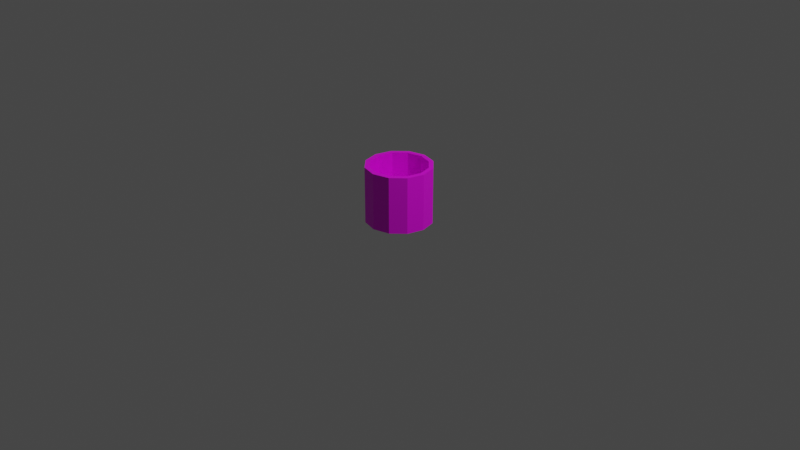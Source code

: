 # Source: Papelera.blend  (saved by Blender 2.93.20; exported with 4.5.12 LTS)
import bpy
from mathutils import Matrix  # noqa: F401  (used for matrix-valued properties, if any)

bpy.ops.wm.read_factory_settings(use_empty=True)
scene = bpy.context.scene
scene.name = 'Scene'

# ---- collections
col_collection = bpy.data.collections.new('Collection'); scene.collection.children.link(col_collection)

# ---- images (referenced by path relative to the original .blend; pixels are not part of the script)
import os
ASSET_DIR = os.environ.get("B2B_ASSET_DIR", "")  # directory of the original .blend (textures are referenced by path, not embedded)
HERE = os.path.dirname(os.path.abspath(__file__))  # packed textures are extracted next to this script under _unpacked/

def load_image(name, relpath, width, height, colorspace="sRGB"):
    """Load a texture the original file referenced (path relative to the .blend, or extracted next to this script)."""
    p = next((c for c in (os.path.join(HERE, relpath), os.path.join(ASSET_DIR, relpath)) if relpath and os.path.exists(c)), "")
    if p:
        img = bpy.data.images.load(p, check_existing=True)
        img.name = name
    else:  # same state as the original file: an image datablock whose file is absent (Cycles renders it pink)
        img = bpy.data.images.new(name, width, height)
        img.source = "FILE"
        img.filepath = "//" + (relpath or name)
    img.colorspace_settings.name = colorspace
    return img
img_papelera_png = load_image('Papelera.png', 'Papelera.png', 1024, 1024, 'sRGB')

# ---- materials (node trees are filled in below, after node groups)
mat_material_001 = bpy.data.materials.new('Material.001')
mat_material_001.use_transparent_shadow = False

# ---- material node trees
mat_material_001.use_nodes = True; mat_material_001.node_tree.nodes.clear()
_N = mat_material_001.node_tree.nodes; _L = mat_material_001.node_tree.links
n0 = _N.new('ShaderNodeBsdfPrincipled'); n0.name = 'Principled BSDF'; n0.location = (10, 300)
n0.distribution = 'GGX'
n0.subsurface_method = 'BURLEY'
n0.inputs[3].default_value = 1.45
n0.inputs[27].default_value = (0.0, 0.0, 0.0, 1.0)
n0.inputs[28].default_value = 1.0
n1 = _N.new('ShaderNodeOutputMaterial'); n1.name = 'Material Output'; n1.location = (300, 300)
n2 = _N.new('ShaderNodeTexImage'); n2.name = 'Image Texture'; n2.location = (-280, 280)
n2.image = img_papelera_png
_L.new(n0.outputs[0], n1.inputs[0])
_L.new(n2.outputs[0], n0.inputs[0])
n1.is_active_output = True

# ---- world
world_world = bpy.data.worlds.new('World'); scene.world = world_world
world_world.use_nodes = True; world_world.node_tree.nodes.clear()
_N = world_world.node_tree.nodes; _L = world_world.node_tree.links
n0 = _N.new('ShaderNodeOutputWorld'); n0.name = 'World Output'; n0.location = (300, 300)
n1 = _N.new('ShaderNodeBackground'); n1.name = 'Background'; n1.location = (10, 300)
n1.inputs[0].default_value = (0.05088, 0.05088, 0.05088, 1.0)
_L.new(n1.outputs[0], n0.inputs[0])
n0.is_active_output = True
world_world.color = (0.05088, 0.05088, 0.05088)
world_world.use_sun_shadow = False
world_world.sun_shadow_jitter_overblur = 0.0

# ---- cameras
cam_camera = bpy.data.cameras.new('Camera')
cam_camera.clip_end = 100.0
cam_camera.ortho_scale = 7.314

# ---- lights
light_light = bpy.data.lights.new('Light', 'POINT')
light_light.transmission_factor = 0.0
light_light.energy = 1000.0
light_light.shadow_soft_size = 0.1
light_light.shadow_maximum_resolution = 0.006
light_light.use_absolute_resolution = True

# ---- meshes
me_circle = bpy.data.meshes.new('Circle')
me_circle.from_pydata([(0.0, 1.0, 0.0), (-0.5, 0.866, 0.0), (-0.866, 0.5, 0.0), (-1.0, -4.371e-08, 0.0), (-0.866, -0.5, 0.0), (-0.5, -0.866, 0.0), (8.742e-08, -1.0, 0.0), (0.5, -0.866, 0.0), (0.866, -0.5, 0.0), (1.0, 1.192e-08, 0.0), (0.866, 0.5, 0.0), (0.5, 0.866, 0.0), (-0.4324, 0.749, 1.0), (-2.084e-09, 0.8649, 1.0), (-0.749, 0.4324, 1.0), (-0.8649, -3.537e-08, 1.0), (-0.749, -0.4324, 1.0), (-0.4324, -0.749, 1.0), (8.117e-08, -0.8649, 1.0), (0.4324, -0.749, 1.0), (0.749, -0.4324, 1.0), (0.8649, 1.192e-08, 1.0), (0.749, 0.4324, 1.0), (0.4324, 0.749, 1.0), (-0.5, 0.866, 1.0), (0.0, 1.0, 1.0), (-0.866, 0.5, 1.0), (-1.0, -4.371e-08, 1.0), (-0.866, -0.5, 1.0), (-0.5, -0.866, 1.0), (8.742e-08, -1.0, 1.0), (0.5, -0.866, 1.0), (0.866, -0.5, 1.0), (1.0, 1.192e-08, 1.0), (0.866, 0.5, 1.0), (0.5, 0.866, 1.0), (-0.4324, 0.749, 1.0), (-2.084e-09, 0.8649, 1.0), (-0.749, 0.4324, 1.0), (-0.8649, -3.537e-08, 1.0), (-0.749, -0.4324, 1.0), (-0.4324, -0.749, 1.0), (8.117e-08, -0.8649, 1.0), (0.4324, -0.749, 1.0), (0.749, -0.4324, 1.0), (0.8649, 1.192e-08, 1.0), (0.749, 0.4324, 1.0), (0.4324, 0.749, 1.0), (-0.4324, 0.749, 0.2237), (-8.456e-08, 0.8649, 0.2237), (-0.749, 0.4324, 0.2237), (-0.8649, -3.537e-08, 0.2237), (-0.749, -0.4324, 0.2237), (-0.4324, -0.749, 0.2237), (-1.309e-09, -0.8649, 0.2237), (0.4324, -0.749, 0.2237), (0.749, -0.4324, 0.2237), (0.8649, 1.192e-08, 0.2237), (0.749, 0.4324, 0.2237), (0.4324, 0.749, 0.2237)], [], [(1, 0, 11, 10, 9, 8, 7, 6, 5, 4, 3, 2), (23, 13, 37, 47), (3, 4, 28, 27), (10, 11, 35, 34), (0, 1, 24, 25), (7, 8, 32, 31), (4, 5, 29, 28), (11, 0, 25, 35), (1, 2, 26, 24), (8, 9, 33, 32), (5, 6, 30, 29), (2, 3, 27, 26), (9, 10, 34, 33), (6, 7, 31, 30), (12, 13, 25, 24), (14, 12, 24, 26), (15, 14, 26, 27), (16, 15, 27, 28), (17, 16, 28, 29), (18, 17, 29, 30), (19, 18, 30, 31), (20, 19, 31, 32), (21, 20, 32, 33), (22, 21, 33, 34), (23, 22, 34, 35), (13, 23, 35, 25), (40, 41, 53, 52), (12, 14, 38, 36), (20, 21, 45, 44), (17, 18, 42, 41), (14, 15, 39, 38), (21, 22, 46, 45), (18, 19, 43, 42), (15, 16, 40, 39), (22, 23, 47, 46), (13, 12, 36, 37), (19, 20, 44, 43), (16, 17, 41, 40), (48, 50, 51, 52, 53, 54, 55, 56, 57, 58, 59, 49), (47, 37, 49, 59), (36, 38, 50, 48), (44, 45, 57, 56), (41, 42, 54, 53), (38, 39, 51, 50), (45, 46, 58, 57), (42, 43, 55, 54), (39, 40, 52, 51), (46, 47, 59, 58), (37, 36, 48, 49), (43, 44, 56, 55)])
_uv = me_circle.uv_layers.new(name='UVMap')
_uv.uv.foreach_set('vector', [0.7666, 0.2407, 0.859, 0.1819, 0.9419, 0.265, 0.8669, 0.8843, 0.8669, 0.8843, 0.8669, 0.8843, 0.8669, 0.8843, 0.8669, 0.8843, 0.8669, 0.8843, 0.8669, 0.8843, 0.9939, 0.9311, 0.7901, 0.9771, 0.4375, 0.3789, 0.7969, 0.2441, 0.4375, 0.3789, 0.4375, 0.3789, 0.4776, 0.3948, 0.3042, 0.4006, 0.3011, 0.5742, 0.428, 0.6211, 0.7165, 0.427, 0.5357, 0.4138, 0.5445, 0.6502, 0.6948, 0.6223, 0.7908, 0.06717, 0.7651, 0.6313, 0.865, 0.3804, 0.9341, 0.4099, 0.0577, 0.3169, 0.1879, 0.32, 0.1972, 0.5153, 0.06545, 0.5293, 0.3646, 0.382, 0.4608, 0.4425, 0.4375, 0.6734, 0.3755, 0.5789, 0.8752, 0.05103, 0.7908, 0.06717, 0.9341, 0.4099, 0.977, 0.05647, 0.7651, 0.6313, 0.7947, 0.9275, 0.9585, 0.4311, 0.865, 0.3804, 0.2809, 0.8796, 0.3352, 0.8951, 0.3321, 0.9757, 0.2778, 0.9773, 0.4391, 0.5308, 0.3476, 0.5463, 0.3894, 0.396, 0.4375, 0.3789, 0.7947, 0.9275, 0.9923, 0.9466, 0.983, 0.4599, 0.9585, 0.4311, 0.577, 0.9013, 0.5786, 0.8145, 0.5274, 0.8192, 0.5259, 0.8936, 0.4251, 0.5107, 0.3755, 0.4053, 0.3925, 0.3417, 0.4375, 0.3789, 0.9601, 0.3572, 0.8976, 0.4627, 0.8241, 0.6858, 0.7906, 0.3556, 0.8204, 0.5556, 0.9601, 0.3572, 0.7906, 0.3556, 0.7833, 0.831, 0.8204, 0.5556, 0.8204, 0.5556, 0.7833, 0.831, 0.9474, 0.6025, 0.8204, 0.5556, 0.8204, 0.5556, 0.9474, 0.6025, 0.8204, 0.5556, 0.67, 0.4611, 0.67, 0.4611, 0.67, 0.4611, 0.67, 0.4611, 0.6902, 0.4161, 0.6902, 0.4161, 0.6902, 0.4161, 0.6902, 0.4161, 0.3832, 0.2998, 0.3832, 0.2998, 0.3832, 0.2998, 0.3832, 0.2998, 0.3832, 0.2998, 0.3832, 0.2998, 0.3832, 0.2998, 0.3832, 0.2998, 0.3832, 0.2998, 0.3832, 0.2998, 0.3832, 0.2998, 0.3832, 0.2998, 0.4003, 0.4068, 0.4375, 0.4812, 0.3987, 0.5076, 0.3724, 0.4688, 0.6514, 0.3076, 0.6514, 0.3076, 0.6514, 0.3076, 0.6514, 0.3076, 0.6434, 0.6952, 0.5708, 0.7044, 0.5662, 0.8223, 0.6458, 0.8409, 0.8715, 0.9715, 0.8983, 0.9018, 0.8239, 0.09104, 0.826, 0.9864, 0.8594, 0.1387, 0.4375, 0.3789, 0.4375, 0.3789, 0.6289, 0.7852, 0.4375, 0.3789, 0.4375, 0.3789, 0.4375, 0.3789, 0.4375, 0.3789, 0.4375, 0.3789, 0.4375, 0.3789, 0.4375, 0.3789, 0.4375, 0.3789, 0.4375, 0.3789, 0.4375, 0.3789, 0.4375, 0.3789, 0.4375, 0.3789, 0.4375, 0.3789, 0.4375, 0.3789, 0.4375, 0.3789, 0.4375, 0.3789, 0.4375, 0.3789, 0.4375, 0.3789, 0.4375, 0.3789, 0.4375, 0.3789, 0.4375, 0.3789, 0.4375, 0.3789, 0.4375, 0.3789, 0.4375, 0.3789, 0.4375, 0.3789, 0.4375, 0.3789, 0.4375, 0.3789, 0.4375, 0.3789, 0.7969, 0.2441, 0.8594, 0.1387, 0.6289, 0.7852, 0.4375, 0.3789, 0.4375, 0.3789, 0.4375, 0.3789, 0.4375, 0.3789, 0.4375, 0.3789, 0.4375, 0.3789, 0.4375, 0.3789, 0.4375, 0.3789, 0.4375, 0.3789, 0.8591, 0.5774, 0.8517, 0.7912, 0.8251, 0.6111, 0.9779, 0.7012, 0.8239, 0.09104, 0.7882, 0.1444, 0.8876, 0.6807, 0.9081, 0.7343, 0.9269, 0.3814, 0.8224, 0.5165, 0.8576, 0.8723, 0.9863, 0.4846, 0.9419, 0.5261, 0.8397, 0.5536, 0.9863, 0.4846, 0.8576, 0.8723, 0.9495, 0.8176, 0.8432, 0.712, 0.8517, 0.7912, 0.8591, 0.5774, 0.852, 0.7523, 0.8551, 0.3377, 0.9269, 0.3814, 0.9081, 0.7343, 0.8083, 0.9918, 0.7725, 0.9849, 0.768, 0.9505, 0.8038, 0.9545, 0.8432, 0.712, 0.9058, 0.8707, 0.8251, 0.6111, 0.8517, 0.7912, 0.8551, 0.3377, 0.8171, 0.6966, 0.8224, 0.5165, 0.9269, 0.3814, 0.8935, 0.5245, 0.808, 0.1841, 0.8876, 0.6807, 0.7882, 0.1444, 0.9058, 0.8707, 0.8591, 0.384, 0.9779, 0.7012, 0.8251, 0.6111, 0.8171, 0.6966, 0.9419, 0.5261, 0.8576, 0.8723, 0.8224, 0.5165, 0.8397, 0.5536, 0.9495, 0.8176, 0.8591, 0.5774, 0.9863, 0.4846, 0.808, 0.1841, 0.852, 0.7523, 0.9081, 0.7343, 0.8876, 0.6807])
me_circle.materials.append(mat_material_001)
me_circle.use_remesh_fix_poles = True
me_circle.use_remesh_preserve_attributes = False
me_circle.update()

# ---- objects
ob_light = bpy.data.objects.new('Light', light_light)
ob_camera = bpy.data.objects.new('Camera', cam_camera)
ob_circle = bpy.data.objects.new('Circle', me_circle)

# ---- transforms, parenting, visibility, modifiers, constraints
ob_light.location = (4.076, 1.005, 5.904)
ob_light.rotation_euler = (0.6503, 0.05522, 1.866)
ob_light.lock_rotations_4d = False
ob_light.empty_display_type = 'ARROWS'
ob_light.color = (0.0, 0.0, 0.0, 0.0)
ob_light.lineart.crease_threshold = 0.0
ob_camera.location = (7.359, -6.926, 4.958)
ob_camera.rotation_euler = (1.109, 0.0, 0.8149)
ob_camera.lock_rotations_4d = False
ob_camera.empty_display_type = 'ARROWS'
ob_camera.color = (0.0, 0.0, 0.0, 0.0)
ob_camera.display_type = 'WIRE'
ob_camera.lineart.crease_threshold = 0.0
ob_circle.location = (0.0, 0.0, 0.0)
ob_circle.scale = (0.35, 0.35, 0.6)

# ---- collection membership
col_collection.objects.link(ob_light)
col_collection.objects.link(ob_camera)
col_collection.objects.link(ob_circle)

# ---- scene / render settings (as saved in the file)
scene.camera = ob_camera
scene.frame_start = 1; scene.frame_end = 250; scene.frame_set(1)
scene.render.engine = 'BLENDER_EEVEE_NEXT'
scene.cycles.use_denoising = False
scene.cycles.samples = 128
scene.cycles.sampling_pattern = 'TABULATED_SOBOL'
scene.cycles.use_adaptive_sampling = False
scene.cycles.use_light_tree = False
scene.view_settings.view_transform = 'Filmic'
bpy.context.view_layer.update()
